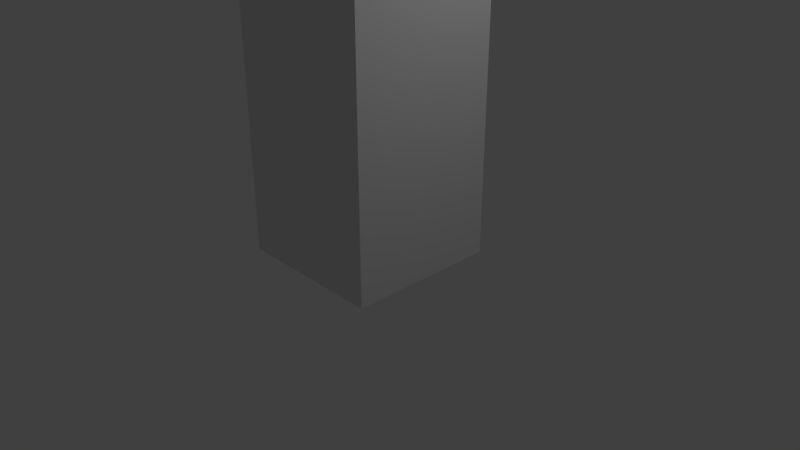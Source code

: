 # Source: column1.blend  (saved by Blender 2.79.0; exported with 4.5.12 LTS)
import bpy
from mathutils import Matrix  # noqa: F401  (used for matrix-valued properties, if any)

bpy.ops.wm.read_factory_settings(use_empty=True)
scene = bpy.context.scene
scene.name = 'Scene'

# ---- collections
col_collection_1 = bpy.data.collections.new('Collection 1'); scene.collection.children.link(col_collection_1)

# ---- materials (node trees are filled in below, after node groups)
mat_material = bpy.data.materials.new('Material')
mat_material.alpha_threshold = 0.0
mat_material.use_transparent_shadow = False
mat_material.roughness = 0.5
mat_material.line_color = (0.0, 0.0, 0.0, 1.0)

# ---- material node trees

# ---- world
world_world = bpy.data.worlds.new('World'); scene.world = world_world
world_world.color = (0.05088, 0.05088, 0.05088)
world_world.use_sun_shadow = False
world_world.sun_shadow_jitter_overblur = 0.0
world_world.cycles.sampling_method = 'MANUAL'

# ---- cameras
cam_camera = bpy.data.cameras.new('Camera')
cam_camera.clip_end = 100.0
cam_camera.lens = 35.0
cam_camera.sensor_width = 32.0
cam_camera.sensor_height = 18.0
cam_camera.ortho_scale = 7.314
cam_camera.dof.focus_distance = 0.0
cam_camera.dof.aperture_fstop = 128.0

# ---- lights
light_lamp = bpy.data.lights.new('Lamp', 'POINT')
light_lamp.transmission_factor = 0.0
light_lamp.cutoff_distance = 30.0
light_lamp.energy = 100.0
light_lamp.shadow_buffer_clip_start = 1.001
light_lamp.shadow_soft_size = 0.1
light_lamp.shadow_maximum_resolution = 0.006
light_lamp.use_absolute_resolution = True

# ---- meshes
me_cube = bpy.data.meshes.new('Cube')
me_cube.from_pydata([(1.0, 1.0, 0.05044), (1.0, -1.0, 0.05044), (-1.0, -1.0, 0.05044), (-1.0, 1.0, 0.05044), (1.0, 1.0, 4.05), (1.0, -1.0, 4.05), (-1.0, -1.0, 4.05), (-1.0, 1.0, 4.05)], [], [(0, 1, 2, 3), (4, 7, 6, 5), (0, 4, 5, 1), (1, 5, 6, 2), (2, 6, 7, 3), (4, 0, 3, 7)])
me_cube.materials.append(mat_material)
me_cube.use_remesh_preserve_volume = False
me_cube.use_remesh_preserve_attributes = False
me_cube.use_mirror_vertex_groups = False
me_cube.update()

# ---- objects
ob_cube = bpy.data.objects.new('Cube', me_cube)
ob_lamp = bpy.data.objects.new('Lamp', light_lamp)
ob_camera = bpy.data.objects.new('Camera', cam_camera)

# ---- transforms, parenting, visibility, modifiers, constraints
ob_cube.location = (0.0, 0.0, 0.0)
ob_cube.lock_rotations_4d = False
ob_cube.empty_display_type = 'ARROWS'
ob_cube.lineart.crease_threshold = 0.0
ob_lamp.location = (4.076, 1.005, 5.904)
ob_lamp.rotation_euler = (0.6503, 0.05522, 1.866)
ob_lamp.lock_rotations_4d = False
ob_lamp.empty_display_type = 'ARROWS'
ob_lamp.color = (0.0, 0.0, 0.0, 0.0)
ob_lamp.lineart.crease_threshold = 0.0
ob_camera.location = (7.481, -6.508, 5.344)
ob_camera.rotation_euler = (1.109, 0.0, 0.8149)
ob_camera.lock_rotations_4d = False
ob_camera.empty_display_type = 'ARROWS'
ob_camera.color = (0.0, 0.0, 0.0, 0.0)
ob_camera.display_type = 'WIRE'
ob_camera.lineart.crease_threshold = 0.0

# ---- collection membership
col_collection_1.objects.link(ob_cube)
col_collection_1.objects.link(ob_lamp)
col_collection_1.objects.link(ob_camera)

# ---- scene / render settings (as saved in the file)
scene.camera = ob_camera
scene.frame_start = 1; scene.frame_end = 250; scene.frame_set(1)
scene.render.engine = 'BLENDER_EEVEE_NEXT'
scene.render.resolution_percentage = 50
scene.render.dither_intensity = 0.0
scene.cycles.use_denoising = False
scene.cycles.samples = 128
scene.cycles.sampling_pattern = 'TABULATED_SOBOL'
scene.cycles.use_adaptive_sampling = False
scene.cycles.use_light_tree = False
scene.cycles.blur_glossy = 0.0
scene.cycles.sample_clamp_indirect = 0.0
scene.view_settings.view_transform = 'Standard'
bpy.context.view_layer.update()

